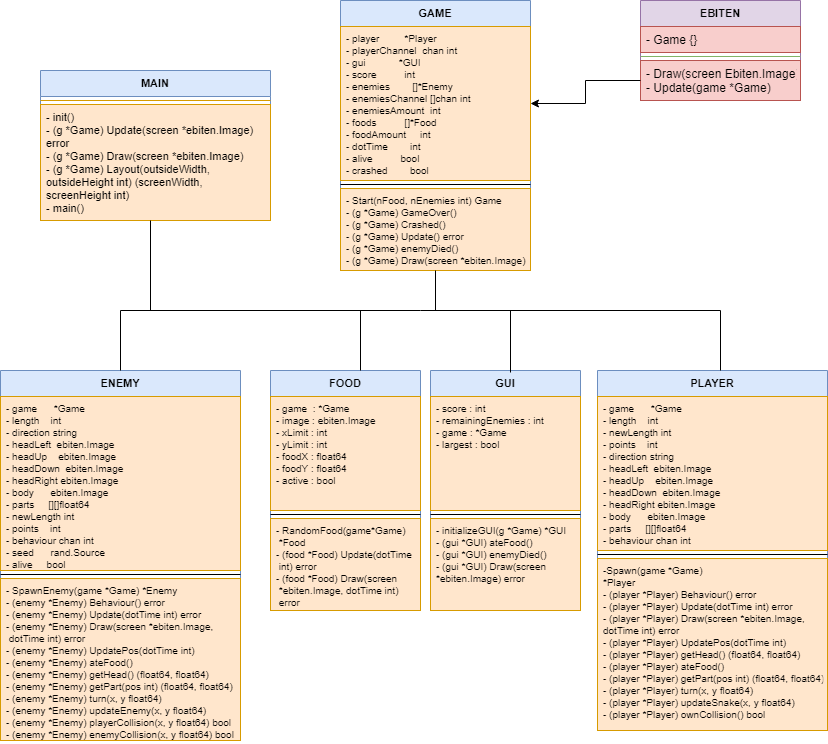

The diagram above was exported from draw.io. Its source (the exported page's mxGraphModel, read from the mxfile embedded in the PNG):
<mxGraphModel dx="1038" dy="548" grid="1" gridSize="10" guides="1" tooltips="1" connect="1" arrows="1" fold="1" page="1" pageScale="1" pageWidth="827" pageHeight="1169" math="0" shadow="0">
  <root>
    <mxCell id="0" />
    <mxCell id="1" parent="0" />
    <mxCell id="aLoDzCSysIaH2th5sUTU-1" value="GUI" style="swimlane;fontStyle=1;align=center;verticalAlign=top;childLayout=stackLayout;horizontal=1;startSize=26;horizontalStack=0;resizeParent=1;resizeParentMax=0;resizeLast=0;collapsible=1;marginBottom=0;fontSize=11;fillColor=#dae8fc;strokeColor=#6c8ebf;" vertex="1" parent="1">
      <mxGeometry x="430" y="750" width="150" height="240" as="geometry" />
    </mxCell>
    <mxCell id="aLoDzCSysIaH2th5sUTU-2" value="- score : int&#10;- remainingEnemies : int&#10;- game : *Game&#10;- largest : bool" style="text;strokeColor=#d79b00;fillColor=#ffe6cc;align=left;verticalAlign=top;spacingLeft=4;spacingRight=4;overflow=hidden;rotatable=0;points=[[0,0.5],[1,0.5]];portConstraint=eastwest;fontSize=10;" vertex="1" parent="aLoDzCSysIaH2th5sUTU-1">
      <mxGeometry y="26" width="150" height="114" as="geometry" />
    </mxCell>
    <mxCell id="aLoDzCSysIaH2th5sUTU-3" value="" style="line;strokeWidth=1;fillColor=none;align=left;verticalAlign=middle;spacingTop=-1;spacingLeft=3;spacingRight=3;rotatable=0;labelPosition=right;points=[];portConstraint=eastwest;" vertex="1" parent="aLoDzCSysIaH2th5sUTU-1">
      <mxGeometry y="140" width="150" height="8" as="geometry" />
    </mxCell>
    <mxCell id="aLoDzCSysIaH2th5sUTU-4" value="- initializeGUI(g *Game) *GUI&#10;- (gui *GUI) ateFood()&#10;- (gui *GUI) enemyDied()&#10;- (gui *GUI) Draw(screen &#10;*ebiten.Image) error&#10;" style="text;strokeColor=#d79b00;fillColor=#ffe6cc;align=left;verticalAlign=top;spacingLeft=4;spacingRight=4;overflow=hidden;rotatable=0;points=[[0,0.5],[1,0.5]];portConstraint=eastwest;fontSize=10;" vertex="1" parent="aLoDzCSysIaH2th5sUTU-1">
      <mxGeometry y="148" width="150" height="92" as="geometry" />
    </mxCell>
    <mxCell id="aLoDzCSysIaH2th5sUTU-5" value="FOOD" style="swimlane;fontStyle=1;align=center;verticalAlign=top;childLayout=stackLayout;horizontal=1;startSize=26;horizontalStack=0;resizeParent=1;resizeParentMax=0;resizeLast=0;collapsible=1;marginBottom=0;fontSize=11;fillColor=#dae8fc;strokeColor=#6c8ebf;" vertex="1" parent="1">
      <mxGeometry x="270" y="750" width="150" height="240" as="geometry" />
    </mxCell>
    <mxCell id="aLoDzCSysIaH2th5sUTU-6" value="- game  : *Game&#10;- image : ebiten.Image&#10;- xLimit : int&#10;- yLimit : int&#10;- foodX : float64&#10;- foodY : float64&#10;- active : bool" style="text;strokeColor=#d79b00;fillColor=#ffe6cc;align=left;verticalAlign=top;spacingLeft=4;spacingRight=4;overflow=hidden;rotatable=0;points=[[0,0.5],[1,0.5]];portConstraint=eastwest;fontSize=10;" vertex="1" parent="aLoDzCSysIaH2th5sUTU-5">
      <mxGeometry y="26" width="150" height="114" as="geometry" />
    </mxCell>
    <mxCell id="aLoDzCSysIaH2th5sUTU-7" value="" style="line;strokeWidth=1;fillColor=none;align=left;verticalAlign=middle;spacingTop=-1;spacingLeft=3;spacingRight=3;rotatable=0;labelPosition=right;points=[];portConstraint=eastwest;" vertex="1" parent="aLoDzCSysIaH2th5sUTU-5">
      <mxGeometry y="140" width="150" height="8" as="geometry" />
    </mxCell>
    <mxCell id="aLoDzCSysIaH2th5sUTU-8" value="- RandomFood(game*Game)&#10; *Food&#10;- (food *Food) Update(dotTime&#10; int) error&#10;- (food *Food) Draw(screen&#10; *ebiten.Image, dotTime int)&#10; error" style="text;strokeColor=#d79b00;fillColor=#ffe6cc;align=left;verticalAlign=top;spacingLeft=4;spacingRight=4;overflow=hidden;rotatable=0;points=[[0,0.5],[1,0.5]];portConstraint=eastwest;fontSize=10;" vertex="1" parent="aLoDzCSysIaH2th5sUTU-5">
      <mxGeometry y="148" width="150" height="92" as="geometry" />
    </mxCell>
    <mxCell id="aLoDzCSysIaH2th5sUTU-9" value="PLAYER" style="swimlane;fontStyle=1;align=center;verticalAlign=top;childLayout=stackLayout;horizontal=1;startSize=26;horizontalStack=0;resizeParent=1;resizeParentMax=0;resizeLast=0;collapsible=1;marginBottom=0;fontSize=11;fillColor=#dae8fc;strokeColor=#6c8ebf;" vertex="1" parent="1">
      <mxGeometry x="597" y="750" width="230" height="360" as="geometry" />
    </mxCell>
    <mxCell id="aLoDzCSysIaH2th5sUTU-10" value="- game      *Game&#10;- length    int&#10;- newLength int&#10;- points    int&#10;- direction string&#10;- headLeft  ebiten.Image&#10;- headUp    ebiten.Image&#10;- headDown  ebiten.Image&#10;- headRight ebiten.Image&#10;- body      ebiten.Image&#10;- parts     [][]float64&#10;- behaviour chan int" style="text;strokeColor=#d79b00;fillColor=#ffe6cc;align=left;verticalAlign=top;spacingLeft=4;spacingRight=4;overflow=hidden;rotatable=0;points=[[0,0.5],[1,0.5]];portConstraint=eastwest;fontSize=10;" vertex="1" parent="aLoDzCSysIaH2th5sUTU-9">
      <mxGeometry y="26" width="230" height="154" as="geometry" />
    </mxCell>
    <mxCell id="aLoDzCSysIaH2th5sUTU-11" value="" style="line;strokeWidth=1;fillColor=none;align=left;verticalAlign=middle;spacingTop=-1;spacingLeft=3;spacingRight=3;rotatable=0;labelPosition=right;points=[];portConstraint=eastwest;" vertex="1" parent="aLoDzCSysIaH2th5sUTU-9">
      <mxGeometry y="180" width="230" height="8" as="geometry" />
    </mxCell>
    <mxCell id="aLoDzCSysIaH2th5sUTU-12" value="-Spawn(game *Game) &#10;*Player &#10;- (player *Player) Behaviour() error&#10;- (player *Player) Update(dotTime int) error&#10;- (player *Player) Draw(screen *ebiten.Image, &#10;dotTime int) error&#10;- (player *Player) UpdatePos(dotTime int)&#10;- (player *Player) getHead() (float64, float64)&#10;- (player *Player) ateFood()&#10;- (player *Player) getPart(pos int) (float64, float64)&#10;- (player *Player) turn(x, y float64)&#10;- (player *Player) updateSnake(x, y float64)&#10;- (player *Player) ownCollision() bool&#10;" style="text;strokeColor=#d79b00;fillColor=#ffe6cc;align=left;verticalAlign=top;spacingLeft=4;spacingRight=4;overflow=hidden;rotatable=0;points=[[0,0.5],[1,0.5]];portConstraint=eastwest;fontSize=10;" vertex="1" parent="aLoDzCSysIaH2th5sUTU-9">
      <mxGeometry y="188" width="230" height="172" as="geometry" />
    </mxCell>
    <mxCell id="aLoDzCSysIaH2th5sUTU-13" value="ENEMY" style="swimlane;fontStyle=1;align=center;verticalAlign=top;childLayout=stackLayout;horizontal=1;startSize=26;horizontalStack=0;resizeParent=1;resizeParentMax=0;resizeLast=0;collapsible=1;marginBottom=0;fontSize=11;fillColor=#dae8fc;strokeColor=#6c8ebf;" vertex="1" parent="1">
      <mxGeometry y="750" width="240" height="370" as="geometry" />
    </mxCell>
    <mxCell id="aLoDzCSysIaH2th5sUTU-14" value="- game      *Game&#10;- length    int&#10;- direction string&#10;- headLeft  ebiten.Image&#10;- headUp    ebiten.Image&#10;- headDown  ebiten.Image&#10;- headRight ebiten.Image&#10;- body      ebiten.Image&#10;- parts     [][]float64&#10;- newLength int&#10;- points    int&#10;- behaviour chan int&#10;- seed      rand.Source&#10;- alive     bool" style="text;strokeColor=#d79b00;fillColor=#ffe6cc;align=left;verticalAlign=top;spacingLeft=4;spacingRight=4;overflow=hidden;rotatable=0;points=[[0,0.5],[1,0.5]];portConstraint=eastwest;fontSize=10;" vertex="1" parent="aLoDzCSysIaH2th5sUTU-13">
      <mxGeometry y="26" width="240" height="174" as="geometry" />
    </mxCell>
    <mxCell id="aLoDzCSysIaH2th5sUTU-15" value="" style="line;strokeWidth=1;fillColor=none;align=left;verticalAlign=middle;spacingTop=-1;spacingLeft=3;spacingRight=3;rotatable=0;labelPosition=right;points=[];portConstraint=eastwest;" vertex="1" parent="aLoDzCSysIaH2th5sUTU-13">
      <mxGeometry y="200" width="240" height="8" as="geometry" />
    </mxCell>
    <mxCell id="aLoDzCSysIaH2th5sUTU-16" value="- SpawnEnemy(game *Game) *Enemy&#10;- (enemy *Enemy) Behaviour() error&#10;- (enemy *Enemy) Update(dotTime int) error&#10;- (enemy *Enemy) Draw(screen *ebiten.Image,&#10; dotTime int) error&#10;- (enemy *Enemy) UpdatePos(dotTime int)&#10;- (enemy *Enemy) ateFood()&#10;- (enemy *Enemy) getHead() (float64, float64)&#10;- (enemy *Enemy) getPart(pos int) (float64, float64)&#10;- (enemy *Enemy) turn(x, y float64)&#10;- (enemy *Enemy) updateEnemy(x, y float64)&#10;- (enemy *Enemy) playerCollision(x, y float64) bool&#10;- (enemy *Enemy) enemyCollision(x, y float64) bool" style="text;strokeColor=#d79b00;fillColor=#ffe6cc;align=left;verticalAlign=top;spacingLeft=4;spacingRight=4;overflow=hidden;rotatable=0;points=[[0,0.5],[1,0.5]];portConstraint=eastwest;fontSize=10;" vertex="1" parent="aLoDzCSysIaH2th5sUTU-13">
      <mxGeometry y="208" width="240" height="162" as="geometry" />
    </mxCell>
    <mxCell id="aLoDzCSysIaH2th5sUTU-21" value="MAIN" style="swimlane;fontStyle=1;align=center;verticalAlign=top;childLayout=stackLayout;horizontal=1;startSize=26;horizontalStack=0;resizeParent=1;resizeParentMax=0;resizeLast=0;collapsible=1;marginBottom=0;fontSize=11;fillColor=#dae8fc;strokeColor=#6c8ebf;" vertex="1" parent="1">
      <mxGeometry x="40" y="450" width="230" height="150" as="geometry" />
    </mxCell>
    <mxCell id="aLoDzCSysIaH2th5sUTU-23" value="" style="line;strokeWidth=1;fillColor=#ffe6cc;align=left;verticalAlign=middle;spacingTop=-1;spacingLeft=3;spacingRight=3;rotatable=0;labelPosition=right;points=[];portConstraint=eastwest;strokeColor=#d79b00;" vertex="1" parent="aLoDzCSysIaH2th5sUTU-21">
      <mxGeometry y="26" width="230" height="8" as="geometry" />
    </mxCell>
    <mxCell id="aLoDzCSysIaH2th5sUTU-24" value="- init()&#10;- (g *Game) Update(screen *ebiten.Image)&#10;error&#10;- (g *Game) Draw(screen *ebiten.Image)&#10;- (g *Game) Layout(outsideWidth, &#10;outsideHeight int) (screenWidth, &#10;screenHeight int)&#10;- main()" style="text;strokeColor=#d79b00;fillColor=#ffe6cc;align=left;verticalAlign=top;spacingLeft=4;spacingRight=4;overflow=hidden;rotatable=0;points=[[0,0.5],[1,0.5]];portConstraint=eastwest;fontSize=11;" vertex="1" parent="aLoDzCSysIaH2th5sUTU-21">
      <mxGeometry y="34" width="230" height="116" as="geometry" />
    </mxCell>
    <mxCell id="aLoDzCSysIaH2th5sUTU-17" value="GAME" style="swimlane;fontStyle=1;align=center;verticalAlign=top;childLayout=stackLayout;horizontal=1;startSize=26;horizontalStack=0;resizeParent=1;resizeParentMax=0;resizeLast=0;collapsible=1;marginBottom=0;fontSize=11;fillColor=#dae8fc;strokeColor=#6c8ebf;" vertex="1" parent="1">
      <mxGeometry x="340" y="380" width="190" height="270" as="geometry" />
    </mxCell>
    <mxCell id="aLoDzCSysIaH2th5sUTU-18" value="- player         *Player&#10;- playerChannel  chan int&#10;- gui            *GUI&#10;- score          int&#10;- enemies        []*Enemy&#10;- enemiesChannel []chan int&#10;- enemiesAmount  int&#10;- foods          []*Food&#10;- foodAmount     int&#10;- dotTime        int&#10;- alive          bool&#10;- crashed        bool" style="text;strokeColor=#d79b00;fillColor=#ffe6cc;align=left;verticalAlign=top;spacingLeft=4;spacingRight=4;overflow=hidden;rotatable=0;points=[[0,0.5],[1,0.5]];portConstraint=eastwest;fontSize=10;" vertex="1" parent="aLoDzCSysIaH2th5sUTU-17">
      <mxGeometry y="26" width="190" height="154" as="geometry" />
    </mxCell>
    <mxCell id="aLoDzCSysIaH2th5sUTU-19" value="" style="line;strokeWidth=1;fillColor=none;align=left;verticalAlign=middle;spacingTop=-1;spacingLeft=3;spacingRight=3;rotatable=0;labelPosition=right;points=[];portConstraint=eastwest;" vertex="1" parent="aLoDzCSysIaH2th5sUTU-17">
      <mxGeometry y="180" width="190" height="8" as="geometry" />
    </mxCell>
    <mxCell id="aLoDzCSysIaH2th5sUTU-20" value="- Start(nFood, nEnemies int) Game &#10;- (g *Game) GameOver()&#10;- (g *Game) Crashed()&#10;- (g *Game) Update() error&#10;- (g *Game) enemyDied()&#10;- (g *Game) Draw(screen *ebiten.Image) error" style="text;strokeColor=#d79b00;fillColor=#ffe6cc;align=left;verticalAlign=top;spacingLeft=4;spacingRight=4;overflow=hidden;rotatable=0;points=[[0,0.5],[1,0.5]];portConstraint=eastwest;fontSize=10;" vertex="1" parent="aLoDzCSysIaH2th5sUTU-17">
      <mxGeometry y="188" width="190" height="82" as="geometry" />
    </mxCell>
    <mxCell id="aLoDzCSysIaH2th5sUTU-25" value="EBITEN" style="swimlane;fontStyle=1;align=center;verticalAlign=top;childLayout=stackLayout;horizontal=1;startSize=26;horizontalStack=0;resizeParent=1;resizeParentMax=0;resizeLast=0;collapsible=1;marginBottom=0;fontSize=11;fillColor=#e1d5e7;strokeColor=#9673a6;" vertex="1" parent="1">
      <mxGeometry x="640" y="380" width="160" height="100" as="geometry" />
    </mxCell>
    <mxCell id="aLoDzCSysIaH2th5sUTU-26" value="- Game {}" style="text;strokeColor=#b85450;fillColor=#f8cecc;align=left;verticalAlign=top;spacingLeft=4;spacingRight=4;overflow=hidden;rotatable=0;points=[[0,0.5],[1,0.5]];portConstraint=eastwest;" vertex="1" parent="aLoDzCSysIaH2th5sUTU-25">
      <mxGeometry y="26" width="160" height="26" as="geometry" />
    </mxCell>
    <mxCell id="aLoDzCSysIaH2th5sUTU-27" value="" style="line;strokeWidth=1;fillColor=#d5e8d4;align=left;verticalAlign=middle;spacingTop=-1;spacingLeft=3;spacingRight=3;rotatable=0;labelPosition=right;points=[];portConstraint=eastwest;strokeColor=#82b366;" vertex="1" parent="aLoDzCSysIaH2th5sUTU-25">
      <mxGeometry y="52" width="160" height="8" as="geometry" />
    </mxCell>
    <mxCell id="aLoDzCSysIaH2th5sUTU-28" value="- Draw(screen Ebiten.Image)&#10;- Update(game *Game)" style="text;strokeColor=#b85450;fillColor=#f8cecc;align=left;verticalAlign=top;spacingLeft=4;spacingRight=4;overflow=hidden;rotatable=0;points=[[0,0.5],[1,0.5]];portConstraint=eastwest;" vertex="1" parent="aLoDzCSysIaH2th5sUTU-25">
      <mxGeometry y="60" width="160" height="40" as="geometry" />
    </mxCell>
    <mxCell id="aLoDzCSysIaH2th5sUTU-30" value="" style="endArrow=none;html=1;fontSize=11;exitX=0.5;exitY=0;exitDx=0;exitDy=0;" edge="1" parent="1" source="aLoDzCSysIaH2th5sUTU-13">
      <mxGeometry width="50" height="50" relative="1" as="geometry">
        <mxPoint x="170" y="740" as="sourcePoint" />
        <mxPoint x="120" y="690" as="targetPoint" />
      </mxGeometry>
    </mxCell>
    <mxCell id="aLoDzCSysIaH2th5sUTU-31" value="" style="endArrow=none;html=1;fontSize=11;" edge="1" parent="1">
      <mxGeometry width="50" height="50" relative="1" as="geometry">
        <mxPoint x="120" y="690" as="sourcePoint" />
        <mxPoint x="720" y="690" as="targetPoint" />
      </mxGeometry>
    </mxCell>
    <mxCell id="aLoDzCSysIaH2th5sUTU-32" value="" style="endArrow=none;html=1;fontSize=11;" edge="1" parent="1">
      <mxGeometry width="50" height="50" relative="1" as="geometry">
        <mxPoint x="150" y="690" as="sourcePoint" />
        <mxPoint x="150" y="600" as="targetPoint" />
      </mxGeometry>
    </mxCell>
    <mxCell id="aLoDzCSysIaH2th5sUTU-33" value="" style="endArrow=none;html=1;fontSize=11;" edge="1" parent="1" target="aLoDzCSysIaH2th5sUTU-20">
      <mxGeometry width="50" height="50" relative="1" as="geometry">
        <mxPoint x="435" y="690" as="sourcePoint" />
        <mxPoint x="450" y="670" as="targetPoint" />
      </mxGeometry>
    </mxCell>
    <mxCell id="aLoDzCSysIaH2th5sUTU-34" value="" style="endArrow=none;html=1;fontSize=11;" edge="1" parent="1">
      <mxGeometry width="50" height="50" relative="1" as="geometry">
        <mxPoint x="360" y="750" as="sourcePoint" />
        <mxPoint x="360" y="690" as="targetPoint" />
      </mxGeometry>
    </mxCell>
    <mxCell id="aLoDzCSysIaH2th5sUTU-35" value="" style="endArrow=none;html=1;fontSize=11;" edge="1" parent="1">
      <mxGeometry width="50" height="50" relative="1" as="geometry">
        <mxPoint x="510" y="752" as="sourcePoint" />
        <mxPoint x="510" y="690" as="targetPoint" />
      </mxGeometry>
    </mxCell>
    <mxCell id="aLoDzCSysIaH2th5sUTU-36" value="" style="endArrow=none;html=1;fontSize=11;" edge="1" parent="1">
      <mxGeometry width="50" height="50" relative="1" as="geometry">
        <mxPoint x="720" y="750" as="sourcePoint" />
        <mxPoint x="720" y="690" as="targetPoint" />
      </mxGeometry>
    </mxCell>
    <mxCell id="aLoDzCSysIaH2th5sUTU-38" style="edgeStyle=orthogonalEdgeStyle;rounded=0;orthogonalLoop=1;jettySize=auto;html=1;exitX=0;exitY=0.5;exitDx=0;exitDy=0;entryX=1;entryY=0.5;entryDx=0;entryDy=0;fontSize=11;" edge="1" parent="1" source="aLoDzCSysIaH2th5sUTU-28" target="aLoDzCSysIaH2th5sUTU-18">
      <mxGeometry relative="1" as="geometry" />
    </mxCell>
  </root>
</mxGraphModel>